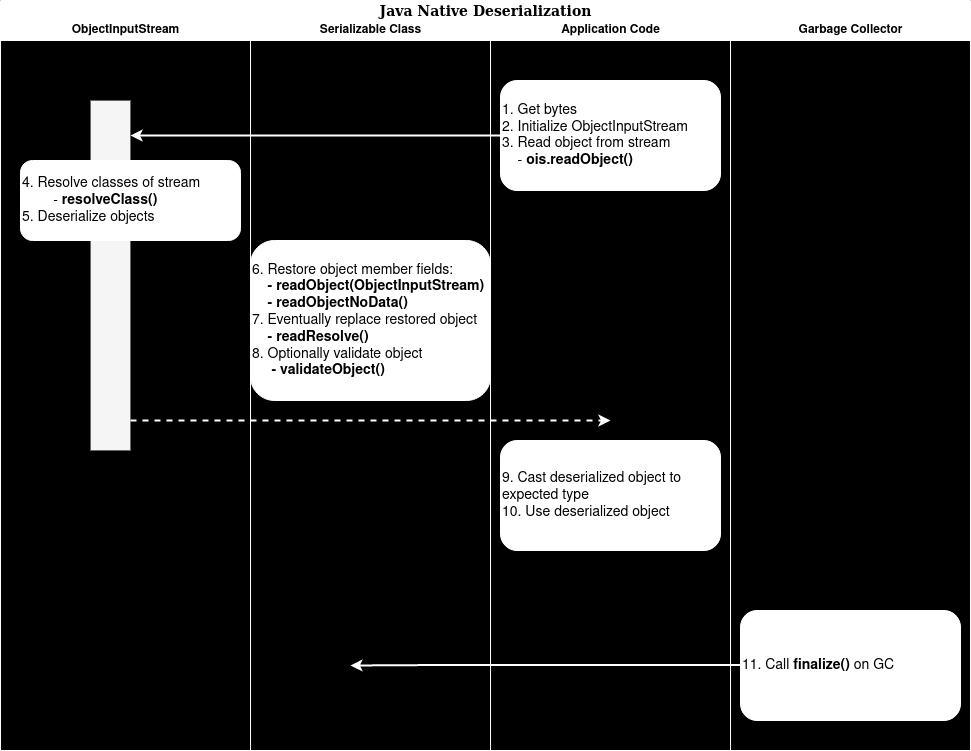

The diagram above was exported from draw.io. Its source (the exported page's mxGraphModel, read from the mxfile embedded in the PNG):
<mxGraphModel dx="1350" dy="749" grid="1" gridSize="10" guides="1" tooltips="1" connect="1" arrows="1" fold="1" page="1" pageScale="1" pageWidth="1100" pageHeight="850" background="#000000" math="0" shadow="0">
  <root>
    <mxCell id="0" />
    <mxCell id="1" parent="0" />
    <mxCell id="77e6c97f196da883-1" value="&lt;font style=&quot;font-size: 14px;&quot;&gt;Java Native Deserialization&lt;/font&gt;" style="swimlane;html=1;childLayout=stackLayout;startSize=20;rounded=0;shadow=0;labelBackgroundColor=none;strokeWidth=1;fontFamily=Verdana;fontSize=8;align=center;strokeColor=#FFFFFF;" parent="1" vertex="1">
      <mxGeometry x="70" y="40" width="970" height="750" as="geometry" />
    </mxCell>
    <mxCell id="77e6c97f196da883-2" value="ObjectInputStream" style="swimlane;html=1;startSize=20;strokeColor=#FFFFFF;" parent="77e6c97f196da883-1" vertex="1">
      <mxGeometry y="20" width="250" height="730" as="geometry" />
    </mxCell>
    <mxCell id="mcJRx_5zj90GTwb2Sh7D-11" value="" style="rounded=0;whiteSpace=wrap;html=1;fontSize=14;strokeColor=#666666;fillColor=#f5f5f5;fontColor=#333333;" parent="77e6c97f196da883-2" vertex="1">
      <mxGeometry x="90" y="80" width="40" height="350" as="geometry" />
    </mxCell>
    <mxCell id="mcJRx_5zj90GTwb2Sh7D-7" value="4. Resolve classes of stream&lt;br&gt;&lt;span style=&quot;white-space: pre;&quot;&gt;&#09;- &lt;/span&gt;&lt;b&gt;resolveClass()&lt;/b&gt;&lt;br&gt;5. Deserialize objects" style="rounded=1;whiteSpace=wrap;html=1;fontSize=14;strokeColor=#FFFFFF;align=left;" parent="77e6c97f196da883-2" vertex="1">
      <mxGeometry x="20" y="140" width="220" height="80" as="geometry" />
    </mxCell>
    <mxCell id="77e6c97f196da883-3" value="Serializable Class" style="swimlane;html=1;startSize=20;strokeColor=#FFFFFF;" parent="77e6c97f196da883-1" vertex="1">
      <mxGeometry x="250" y="20" width="240" height="730" as="geometry" />
    </mxCell>
    <mxCell id="mcJRx_5zj90GTwb2Sh7D-9" value="&lt;div&gt;6. Restore object member fields:&lt;/div&gt;&lt;div&gt;&lt;b&gt;&amp;nbsp;&amp;nbsp;&amp;nbsp; - readObject(ObjectInputStream)&lt;br&gt;&lt;/b&gt;&lt;/div&gt;&lt;div&gt;&lt;b&gt;&amp;nbsp;&amp;nbsp;&amp;nbsp; - readObjectNoData()&lt;/b&gt;&lt;br&gt;7. Eventually replace restored object&lt;br&gt;&lt;b&gt;&amp;nbsp;&amp;nbsp;&amp;nbsp; - readResolve()&lt;/b&gt;&lt;br&gt;8. Optionally validate object&lt;br&gt;&lt;b&gt;&amp;nbsp;&amp;nbsp;&amp;nbsp;&amp;nbsp; - validateObject()&lt;/b&gt;&lt;br&gt;&lt;/div&gt;" style="rounded=1;whiteSpace=wrap;html=1;fontSize=14;strokeColor=#FFFFFF;align=left;" parent="77e6c97f196da883-3" vertex="1">
      <mxGeometry y="220" width="240" height="160" as="geometry" />
    </mxCell>
    <mxCell id="mcJRx_5zj90GTwb2Sh7D-15" style="edgeStyle=orthogonalEdgeStyle;rounded=0;orthogonalLoop=1;jettySize=auto;html=1;fontSize=14;strokeColor=#FFFFFF;strokeWidth=2;" parent="77e6c97f196da883-3" edge="1">
      <mxGeometry relative="1" as="geometry">
        <mxPoint x="100" y="645" as="targetPoint" />
        <mxPoint x="490" y="644.5" as="sourcePoint" />
        <Array as="points">
          <mxPoint x="190" y="645" />
          <mxPoint x="190" y="645" />
        </Array>
      </mxGeometry>
    </mxCell>
    <mxCell id="77e6c97f196da883-4" value="Application Code" style="swimlane;html=1;startSize=20;strokeColor=#FFFFFF;" parent="77e6c97f196da883-1" vertex="1">
      <mxGeometry x="490" y="20" width="240" height="730" as="geometry" />
    </mxCell>
    <mxCell id="mcJRx_5zj90GTwb2Sh7D-6" value="&lt;div align=&quot;left&quot;&gt;1. Get bytes&lt;br&gt;2. Initialize ObjectInputStream&lt;br&gt;3. Read object from stream&lt;br&gt;&amp;nbsp;&amp;nbsp;&amp;nbsp; - &lt;b&gt;ois.readObject()&lt;/b&gt;&lt;br&gt;&lt;/div&gt;" style="rounded=1;whiteSpace=wrap;html=1;fontSize=14;strokeColor=#FFFFFF;align=left;" parent="77e6c97f196da883-4" vertex="1">
      <mxGeometry x="10" y="60" width="220" height="110" as="geometry" />
    </mxCell>
    <mxCell id="mcJRx_5zj90GTwb2Sh7D-10" value="9. Cast deserialized object to expected type&lt;br&gt;10. Use deserialized object" style="rounded=1;whiteSpace=wrap;html=1;fontSize=14;strokeColor=#FFFFFF;align=left;" parent="77e6c97f196da883-4" vertex="1">
      <mxGeometry x="10" y="420" width="220" height="110" as="geometry" />
    </mxCell>
    <mxCell id="mcJRx_5zj90GTwb2Sh7D-1" value="Garbage Collector" style="swimlane;html=1;startSize=20;strokeColor=#FFFFFF;" parent="77e6c97f196da883-1" vertex="1">
      <mxGeometry x="730" y="20" width="240" height="730" as="geometry" />
    </mxCell>
    <mxCell id="mcJRx_5zj90GTwb2Sh7D-14" value="11. Call &lt;b&gt;finalize()&lt;/b&gt; on GC" style="rounded=1;whiteSpace=wrap;html=1;fontSize=14;strokeColor=#FFFFFF;align=left;" parent="mcJRx_5zj90GTwb2Sh7D-1" vertex="1">
      <mxGeometry x="10" y="590" width="220" height="110" as="geometry" />
    </mxCell>
    <mxCell id="mcJRx_5zj90GTwb2Sh7D-8" style="edgeStyle=orthogonalEdgeStyle;rounded=0;orthogonalLoop=1;jettySize=auto;html=1;fontSize=14;strokeColor=#FFFFFF;strokeWidth=2;" parent="1" source="mcJRx_5zj90GTwb2Sh7D-6" edge="1">
      <mxGeometry relative="1" as="geometry">
        <mxPoint x="200" y="175" as="targetPoint" />
      </mxGeometry>
    </mxCell>
    <mxCell id="mcJRx_5zj90GTwb2Sh7D-13" style="edgeStyle=orthogonalEdgeStyle;rounded=0;orthogonalLoop=1;jettySize=auto;html=1;fontSize=14;strokeColor=#FFFFFF;strokeWidth=2;dashed=1;" parent="1" edge="1">
      <mxGeometry y="20" relative="1" as="geometry">
        <mxPoint x="680" y="460" as="targetPoint" />
        <mxPoint x="200" y="460" as="sourcePoint" />
      </mxGeometry>
    </mxCell>
  </root>
</mxGraphModel>